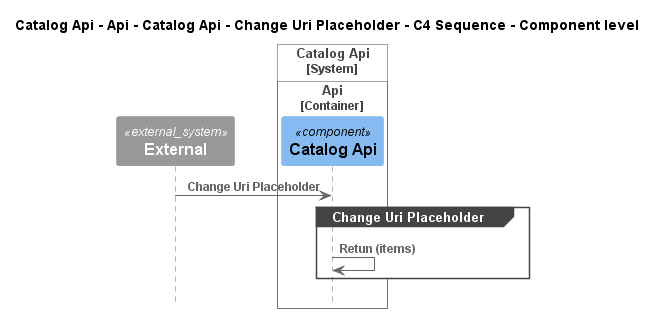

The diagram above was rendered by PlantUML. Its source (embedded in the PNG):
@startuml
!pragma layout smetana
!include ..\..\..\..\..\..\..\..\.c4s\C4_Sequence.puml

title Catalog Api - Api - Catalog Api - Change Uri Placeholder - C4 Sequence - Component level

System_Ext(C4InterFlow.SoftwareSystems.ExternalSystem, "External", "")

System_Boundary(dotnet.eShop.Architecture.SoftwareSystems.CatalogApi, "Catalog Api")
    
Container_Boundary(dotnet.eShop.Architecture.SoftwareSystems.CatalogApi.Containers.Api, "Api")
    Component(dotnet.eShop.Architecture.SoftwareSystems.CatalogApi.Containers.Api.Components.CatalogApi, "Catalog Api", "", "")
Boundary_End()
Boundary_End()

Rel(C4InterFlow.SoftwareSystems.ExternalSystem, dotnet.eShop.Architecture.SoftwareSystems.CatalogApi.Containers.Api.Components.CatalogApi, "Change Uri Placeholder")
group Change Uri Placeholder
Rel(dotnet.eShop.Architecture.SoftwareSystems.CatalogApi.Containers.Api.Components.CatalogApi, dotnet.eShop.Architecture.SoftwareSystems.CatalogApi.Containers.Api.Components.CatalogApi, "Retun (items)")
end


@enduml